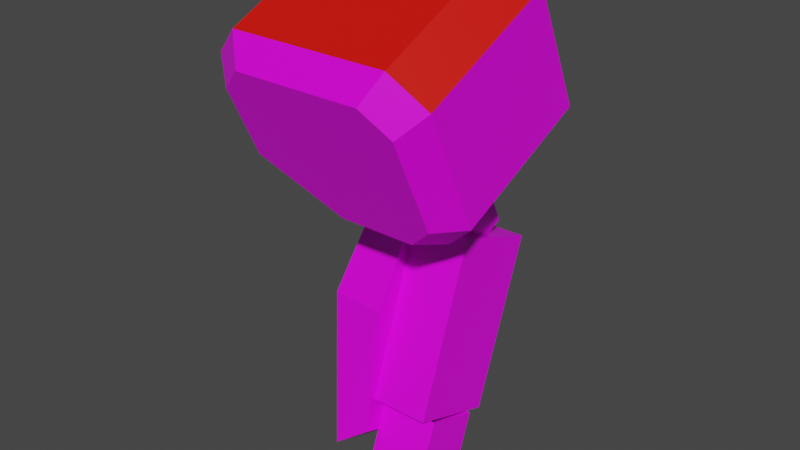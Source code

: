 # Source: mech_armr10.blend  (saved by Blender 3.3.6; exported with 4.5.12 LTS)
import bpy
from mathutils import Matrix  # noqa: F401  (used for matrix-valued properties, if any)

bpy.ops.wm.read_factory_settings(use_empty=True)
scene = bpy.context.scene
scene.name = 'Scene'

# ---- collections
col_armr10 = bpy.data.collections.new('armr10'); scene.collection.children.link(col_armr10)

# ---- images (referenced by path relative to the original .blend; pixels are not part of the script)
import os
ASSET_DIR = os.environ.get("B2B_ASSET_DIR", "")  # directory of the original .blend (textures are referenced by path, not embedded)
HERE = os.path.dirname(os.path.abspath(__file__))  # packed textures are extracted next to this script under _unpacked/

def load_image(name, relpath, width, height, colorspace="sRGB"):
    """Load a texture the original file referenced (path relative to the .blend, or extracted next to this script)."""
    p = next((c for c in (os.path.join(HERE, relpath), os.path.join(ASSET_DIR, relpath)) if relpath and os.path.exists(c)), "")
    if p:
        img = bpy.data.images.load(p, check_existing=True)
        img.name = name
    else:  # same state as the original file: an image datablock whose file is absent (Cycles renders it pink)
        img = bpy.data.images.new(name, width, height)
        img.source = "FILE"
        img.filepath = "//" + (relpath or name)
    img.colorspace_settings.name = colorspace
    return img
img_tex_armr10_png = load_image('tex_armr10.png', 'tex_armr10.png', 1024, 1024, 'sRGB')

# ---- materials (node trees are filled in below, after node groups)
mat_mat_armr = bpy.data.materials.new('mat_armr')
mat_mat_armr.alpha_threshold = 0.0
mat_mat_armr.use_backface_culling = True
mat_mat_armr.use_transparent_shadow = False
mat_mat_armr.line_color = (0.0, 0.0, 0.0, 1.0)
mat_mat_team = bpy.data.materials.new('mat_team')
mat_mat_team.use_backface_culling = True
mat_mat_team.use_transparent_shadow = False

# ---- material node trees
mat_mat_armr.use_nodes = True; mat_mat_armr.node_tree.nodes.clear()
_N = mat_mat_armr.node_tree.nodes; _L = mat_mat_armr.node_tree.links
n0 = _N.new('ShaderNodeOutputMaterial'); n0.name = 'Material Output'; n0.location = (300, 300)
n1 = _N.new('ShaderNodeBsdfPrincipled'); n1.name = 'Principled BSDF'; n1.location = (10, 300)
n1.distribution = 'GGX'
n1.subsurface_method = 'BURLEY'
n1.inputs[2].default_value = 0.4
n1.inputs[3].default_value = 1.45
n1.inputs[27].default_value = (0.0, 0.0, 0.0, 1.0)
n1.inputs[28].default_value = 1.0
n2 = _N.new('ShaderNodeTexImage'); n2.name = 'Image Texture.001'; n2.location = (-254, 300)
n2.image = img_tex_armr10_png
n2.interpolation = 'Closest'
_L.new(n1.outputs[0], n0.inputs[0])
_L.new(n2.outputs[0], n1.inputs[0])
n0.is_active_output = True
mat_mat_team.use_nodes = True; mat_mat_team.node_tree.nodes.clear()
_N = mat_mat_team.node_tree.nodes; _L = mat_mat_team.node_tree.links
n0 = _N.new('ShaderNodeBsdfPrincipled'); n0.name = 'Principled BSDF'; n0.location = (10, 300)
n0.distribution = 'GGX'
n0.subsurface_method = 'BURLEY'
n0.inputs[0].default_value = (0.8, 0.004458, 0.0, 1.0)
n0.inputs[3].default_value = 1.45
n0.inputs[27].default_value = (0.0, 0.0, 0.0, 1.0)
n0.inputs[28].default_value = 1.0
n1 = _N.new('ShaderNodeOutputMaterial'); n1.name = 'Material Output'; n1.location = (300, 300)
_L.new(n0.outputs[0], n1.inputs[0])
n1.is_active_output = True

# ---- world
world_world = bpy.data.worlds.new('World'); scene.world = world_world
world_world.use_nodes = True; world_world.node_tree.nodes.clear()
_N = world_world.node_tree.nodes; _L = world_world.node_tree.links
n0 = _N.new('ShaderNodeOutputWorld'); n0.name = 'World Output'; n0.location = (300, 300)
n1 = _N.new('ShaderNodeBackground'); n1.name = 'Background'; n1.location = (10, 300)
n1.inputs[0].default_value = (0.05088, 0.05088, 0.05088, 1.0)
_L.new(n1.outputs[0], n0.inputs[0])
n0.is_active_output = True
world_world.color = (0.05088, 0.05088, 0.05088)
world_world.use_sun_shadow = False
world_world.sun_shadow_jitter_overblur = 0.0

# ---- meshes
me_arm = bpy.data.meshes.new('arm')
me_arm.from_pydata([(-0.2371, 0.08668, -0.2066), (-0.2371, -0.09322, -0.7008), (-0.2371, 0.2671, -0.2722), (-0.2371, 0.08721, -0.7665), (-0.2371, -0.05251, -0.4486), (-0.2371, 0.2181, -0.5471), (-0.3211, 0.106, -0.1814), (-0.3091, -0.1028, -0.7552), (-0.3211, 0.2684, -0.2405), (-0.3091, 0.05957, -0.8143), (-0.3571, -0.03898, -0.4535), (-0.3571, 0.2046, -0.5422), (-0.1171, -0.06944, -0.6355), (-0.1171, 0.05463, -0.2946), (-0.1171, 0.111, -0.7011), (-0.1171, 0.235, -0.3603), (-0.2371, -0.06944, -0.6355), (-0.2371, 0.05463, -0.2946), (-0.2371, 0.111, -0.7011), (-0.2371, 0.235, -0.3603), (-0.009589, -0.08442, -0.1868), (-0.4646, -0.1119, -0.1279), (-0.009589, -0.1943, 0.04887), (-0.3996, -0.2218, 0.1078), (-0.07459, -0.2218, 0.1078), (-0.07459, -0.05695, -0.2457), (-0.2696, -0.05695, -0.2457), (-0.4646, -0.1943, 0.04887), (-0.009589, 0.1984, -0.05491), (-0.4646, 0.1709, 0.004), (-0.009589, 0.08847, 0.1807), (-0.3996, 0.061, 0.2396), (-0.07459, 0.061, 0.2396), (-0.07459, 0.2258, -0.1138), (-0.2696, 0.2258, -0.1138), (-0.4646, 0.08847, 0.1807), (-0.05184, 0.2338, -0.007897), (-0.4158, 0.2118, 0.03923), (-0.05184, 0.1459, 0.1806), (-0.3638, 0.1239, 0.2277), (-0.1038, 0.1239, 0.2277), (-0.1038, 0.2558, -0.05502), (-0.2598, 0.2558, -0.05502), (-0.4158, 0.1459, 0.1806), (-0.05184, -0.1432, -0.1837), (-0.4158, -0.1652, -0.1366), (-0.05184, -0.2311, 0.004806), (-0.3638, -0.2531, 0.05193), (-0.1038, -0.2531, 0.05193), (-0.1038, -0.1212, -0.2308), (-0.2598, -0.1212, -0.2308), (-0.4158, -0.2311, 0.004806), (-0.1146, 0.03753, -0.8034), (-0.1146, -0.07735, -0.7616), (-0.2368, 0.03753, -0.8034), (-0.2368, -0.07735, -0.7616), (-0.1029, 0.001707, -0.1759), (-0.1029, 0.1336, -0.1144), (-0.2485, 0.001707, -0.1759), (-0.2485, 0.1336, -0.1144), (-0.1393, 0.08389, -0.266), (-0.1393, 0.1498, -0.2353), (-0.2121, 0.08389, -0.266), (-0.2121, 0.1498, -0.2353), (-0.2121, 0.1868, -0.3144), (-0.2121, 0.1208, -0.3452), (-0.1393, 0.1868, -0.3144), (-0.1393, 0.1208, -0.3452), (-0.1029, -0.08987, 0.02051), (-0.1029, 0.04203, 0.08202), (-0.2485, -0.08987, 0.02051), (-0.2485, 0.04203, 0.08202), (-0.1146, 0.07735, -0.694), (-0.1146, -0.03753, -0.6521), (-0.2368, 0.07735, -0.694), (-0.2368, -0.03753, -0.6521)], [], [(0, 4, 1, 3, 5, 2), (8, 11, 10, 6), (1, 7, 9, 3), (2, 8, 6, 0), (3, 9, 11, 5), (5, 11, 8, 2), (4, 10, 7, 1), (0, 6, 10, 4), (12, 14, 15, 13), (14, 18, 19, 15), (16, 12, 13, 17), (14, 12, 16, 18), (19, 17, 13, 15), (10, 11, 9, 7), (23, 27, 51, 47), (28, 33, 41, 36), (27, 23, 31, 35), (22, 20, 28, 30), (21, 27, 35, 29), (20, 25, 33, 28), (24, 22, 30, 32), (26, 21, 29, 34), (25, 26, 34, 33), (23, 24, 32, 31), (36, 41, 42, 37, 43, 39, 40, 38), (32, 30, 38, 40), (34, 29, 37, 42), (33, 34, 42, 41), (31, 32, 40, 39), (35, 31, 39, 43), (30, 28, 36, 38), (29, 35, 43, 37), (44, 46, 48, 47, 51, 45, 50, 49), (20, 22, 46, 44), (27, 21, 45, 51), (25, 20, 44, 49), (22, 24, 48, 46), (21, 26, 50, 45), (26, 25, 49, 50), (24, 23, 47, 48), (53, 55, 54, 52), (75, 55, 53, 73), (74, 54, 55, 75), (72, 52, 54, 74), (73, 53, 52, 72), (56, 68, 70, 58), (59, 63, 62, 58), (59, 58, 70, 71), (59, 71, 69, 57), (56, 60, 61, 57), (58, 62, 60, 56), (57, 61, 63, 59), (61, 66, 64, 63), (62, 65, 67, 60), (63, 64, 65, 62), (60, 67, 66, 61), (57, 69, 68, 56)])
me_arm.polygons.foreach_set('material_index', [0, 0, 0, 0, 0, 0, 0, 0, 0, 0, 0, 0, 0, 0, 0, 0, 1, 0, 1, 0, 1, 0, 0, 1, 0, 0, 0, 0, 0, 0, 0, 0, 0, 0, 0, 0, 0, 0, 0, 0, 0, 0, 0, 0, 0, 0, 0, 0, 0, 0, 0, 0, 0, 0, 0, 0, 0])
_uv = me_arm.uv_layers.new(name='UVMap')
_uv.uv.foreach_set('vector', [0.06351, 0.3996, 0.2244, 0.3716, 0.3712, 0.3996, 0.3712, 0.512, 0.2244, 0.54, 0.06351, 0.512, 0.01128, 0.6573, 0.1911, 0.632, 0.1911, 0.7836, 0.01128, 0.7584, 0.3712, 0.3996, 0.424, 0.4053, 0.424, 0.5063, 0.3712, 0.512, 0.06351, 0.512, 0.01128, 0.5063, 0.01128, 0.4053, 0.06351, 0.3996, 0.3712, 0.512, 0.411, 0.5471, 0.2393, 0.6092, 0.2244, 0.54, 0.2244, 0.54, 0.2109, 0.6094, 0.0369, 0.5572, 0.06351, 0.512, 0.2244, 0.3716, 0.2393, 0.3024, 0.411, 0.3645, 0.3712, 0.3996, 0.06351, 0.3996, 0.0369, 0.3544, 0.2109, 0.3022, 0.2244, 0.3716, 0.5168, 0.3724, 0.6291, 0.3724, 0.6291, 0.5846, 0.5168, 0.5846, 0.6291, 0.3724, 0.6993, 0.3724, 0.6993, 0.5846, 0.6291, 0.5846, 0.4466, 0.3724, 0.5168, 0.3724, 0.5168, 0.5846, 0.4466, 0.5846, 0.6291, 0.3724, 0.5168, 0.3724, 0.5168, 0.3022, 0.6291, 0.3022, 0.6291, 0.6548, 0.5168, 0.6548, 0.5168, 0.5846, 0.6291, 0.5846, 0.1911, 0.7836, 0.1911, 0.632, 0.3719, 0.6573, 0.3719, 0.7584, 0.4303, 0.05418, 0.3765, 0.05418, 0.3866, 0.01128, 0.4296, 0.01128, 0.8263, 0.2367, 0.8801, 0.2367, 0.8754, 0.2787, 0.8324, 0.2787, 0.3765, 0.05418, 0.4303, 0.05418, 0.4303, 0.2367, 0.3765, 0.2367, 0.6742, 0.05418, 0.8263, 0.05418, 0.8263, 0.2367, 0.6742, 0.2367, 0.2625, 0.05418, 0.3765, 0.05418, 0.3765, 0.2367, 0.2625, 0.2367, 0.8263, 0.05418, 0.8801, 0.05418, 0.8801, 0.2367, 0.8263, 0.2367, 0.6204, 0.05418, 0.6742, 0.05418, 0.6742, 0.2367, 0.6204, 0.2367, 0.1254, 0.05418, 0.2625, 0.05418, 0.2625, 0.2367, 0.1254, 0.2367, 0.01128, 0.05418, 0.1254, 0.05418, 0.1254, 0.2367, 0.01128, 0.2367, 0.4303, 0.05418, 0.6204, 0.05418, 0.6204, 0.2367, 0.4303, 0.2367, 0.2242, 0.9583, 0.1938, 0.9887, 0.1025, 0.9887, 0.01128, 0.9279, 0.01128, 0.8366, 0.0417, 0.8062, 0.1938, 0.8062, 0.2242, 0.8366, 0.6204, 0.2367, 0.6742, 0.2367, 0.6668, 0.2778, 0.6238, 0.2778, 0.1254, 0.2367, 0.2625, 0.2367, 0.2435, 0.2748, 0.1338, 0.2748, 0.01128, 0.2367, 0.1254, 0.2367, 0.1197, 0.2753, 0.0284, 0.2753, 0.4303, 0.2367, 0.6204, 0.2367, 0.6033, 0.2742, 0.4512, 0.2742, 0.3765, 0.2367, 0.4303, 0.2367, 0.4296, 0.2796, 0.3866, 0.2796, 0.6742, 0.2367, 0.8263, 0.2367, 0.8102, 0.2759, 0.6885, 0.2759, 0.2625, 0.2367, 0.3765, 0.2367, 0.3623, 0.2784, 0.271, 0.2784, 0.6595, 0.7078, 0.6595, 0.8294, 0.6291, 0.8599, 0.477, 0.8599, 0.4466, 0.8294, 0.4466, 0.7382, 0.5378, 0.6773, 0.6291, 0.6773, 0.8263, 0.05418, 0.6742, 0.05418, 0.6885, 0.01499, 0.8102, 0.01499, 0.3765, 0.05418, 0.2625, 0.05418, 0.271, 0.01249, 0.3623, 0.01249, 0.8801, 0.05418, 0.8263, 0.05418, 0.8324, 0.01222, 0.8754, 0.01222, 0.6742, 0.05418, 0.6204, 0.05418, 0.6238, 0.01314, 0.6668, 0.01314, 0.2625, 0.05418, 0.1254, 0.05418, 0.1338, 0.01608, 0.2435, 0.01608, 0.1254, 0.05418, 0.01128, 0.05418, 0.0284, 0.01558, 0.1197, 0.01558, 0.6204, 0.05418, 0.4303, 0.05418, 0.4512, 0.01672, 0.6033, 0.01672, 0.8615, 0.8799, 0.8615, 0.9514, 0.79, 0.9514, 0.79, 0.8799, 0.7219, 0.7368, 0.79, 0.7368, 0.79, 0.8084, 0.7219, 0.8084, 0.7219, 0.6653, 0.79, 0.6653, 0.79, 0.7368, 0.7219, 0.7368, 0.7219, 0.8799, 0.79, 0.8799, 0.79, 0.9514, 0.7219, 0.9514, 0.7219, 0.8084, 0.79, 0.8084, 0.79, 0.8799, 0.7219, 0.8799, 0.8486, 0.5576, 0.7219, 0.5576, 0.7219, 0.4725, 0.8486, 0.4725, 0.8486, 0.3873, 0.92, 0.4086, 0.92, 0.4512, 0.8486, 0.4725, 0.8486, 0.3873, 0.8486, 0.4725, 0.7219, 0.4725, 0.7219, 0.3873, 0.8486, 0.3873, 0.7219, 0.3873, 0.7219, 0.3022, 0.8486, 0.3022, 0.8486, 0.5576, 0.92, 0.5789, 0.92, 0.6215, 0.8486, 0.6427, 0.8486, 0.4725, 0.92, 0.4937, 0.92, 0.5363, 0.8486, 0.5576, 0.8486, 0.3022, 0.92, 0.3235, 0.92, 0.366, 0.8486, 0.3873, 0.92, 0.3235, 0.9711, 0.3235, 0.9711, 0.366, 0.92, 0.366, 0.92, 0.4937, 0.9711, 0.4937, 0.9711, 0.5363, 0.92, 0.5363, 0.92, 0.4086, 0.9711, 0.4086, 0.9711, 0.4512, 0.92, 0.4512, 0.92, 0.5789, 0.9711, 0.5789, 0.9711, 0.6215, 0.92, 0.6215, 0.8486, 0.6427, 0.7219, 0.6427, 0.7219, 0.5576, 0.8486, 0.5576])
me_arm.materials.append(mat_mat_armr)
me_arm.materials.append(mat_mat_team)
me_arm.use_remesh_fix_poles = True
me_arm.use_remesh_preserve_attributes = False
me_arm.use_mirror_vertex_groups = False
me_arm.use_paint_bone_selection = False
me_arm.use_paint_mask = True
me_arm.update()
arm_armature = bpy.data.armatures.new('Armature')  # bones are not reproduced

# ---- objects
ob_arm = bpy.data.objects.new('arm', me_arm)
ob_armature = bpy.data.objects.new('Armature', arm_armature)

# ---- transforms, parenting, visibility, modifiers, constraints
ob_arm.parent = ob_armature
ob_arm.location = (0.0, 0.0, 0.0)
ob_arm.lineart.crease_threshold = 0.0
_vg = ob_arm.vertex_groups.new(name='lower')
_vg.add([0, 1, 2, 3, 4, 5, 6, 7, 8, 9, 10, 11, 12, 13, 14, 15, 16, 17, 18, 19, 52, 53, 54, 55, 72, 73, 74, 75], 1.0, 'REPLACE')
_vg = ob_arm.vertex_groups.new(name='shoulder')
_vg.add([20, 21, 22, 23, 24, 25, 26, 27, 28, 29, 30, 31, 32, 33, 34, 35, 36, 37, 38, 39, 40, 41, 42, 43, 44, 45, 46, 47, 48, 49, 50, 51], 1.0, 'REPLACE')
_vg = ob_arm.vertex_groups.new(name='upper')
_vg.add([56, 57, 58, 59, 60, 61, 62, 63, 64, 65, 66, 67, 68, 69, 70, 71], 1.0, 'REPLACE')
_vg = ob_arm.vertex_groups.new(name='hand')
_vg = ob_arm.vertex_groups.new(name='arm_ik_pole')
_vg = ob_arm.vertex_groups.new(name='arm_ik_target')
_m = ob_arm.modifiers.new('Armature', 'ARMATURE')
_m.object = ob_armature
ob_armature.location = (0.0, 0.0, 0.0)
ob_armature.show_in_front = True
ob_armature.lineart.crease_threshold = 0.0

# ---- collection membership
col_armr10.objects.link(ob_arm)
col_armr10.objects.link(ob_armature)

# ---- scene / render settings (as saved in the file)
scene.frame_start = 1; scene.frame_end = 250; scene.frame_set(1)
scene.render.engine = 'BLENDER_EEVEE_NEXT'
scene.cycles.use_denoising = False
scene.cycles.samples = 128
scene.cycles.sampling_pattern = 'TABULATED_SOBOL'
scene.cycles.use_adaptive_sampling = False
scene.cycles.use_light_tree = False
scene.view_settings.view_transform = 'Filmic'
bpy.context.view_layer.update()

# ---- added for rendering (the .blend has no active camera and no usable light): camera, sun
cam_auto = bpy.data.cameras.new('AutoCamera')
cam_auto.lens = 50.0
cam_auto.sensor_width = 36.0
cam_auto.clip_end = 1000.0
ob_auto_camera = bpy.data.objects.new('AutoCamera', cam_auto)
scene.collection.objects.link(ob_auto_camera)
ob_auto_camera.location = (0.929509, -1.39226, 0.645942)
ob_auto_camera.rotation_euler = (1.09748, -7.21219e-08, 0.694738)
scene.camera = ob_auto_camera
light_auto_sun = bpy.data.lights.new('AutoSun', 'SUN')
light_auto_sun.energy = 3.0
light_auto_sun.angle = 0.0523599
ob_auto_sun = bpy.data.objects.new('AutoSun', light_auto_sun)
scene.collection.objects.link(ob_auto_sun)
ob_auto_sun.rotation_euler = (0.872665, 0.174533, 0.523599)
bpy.context.view_layer.update()
